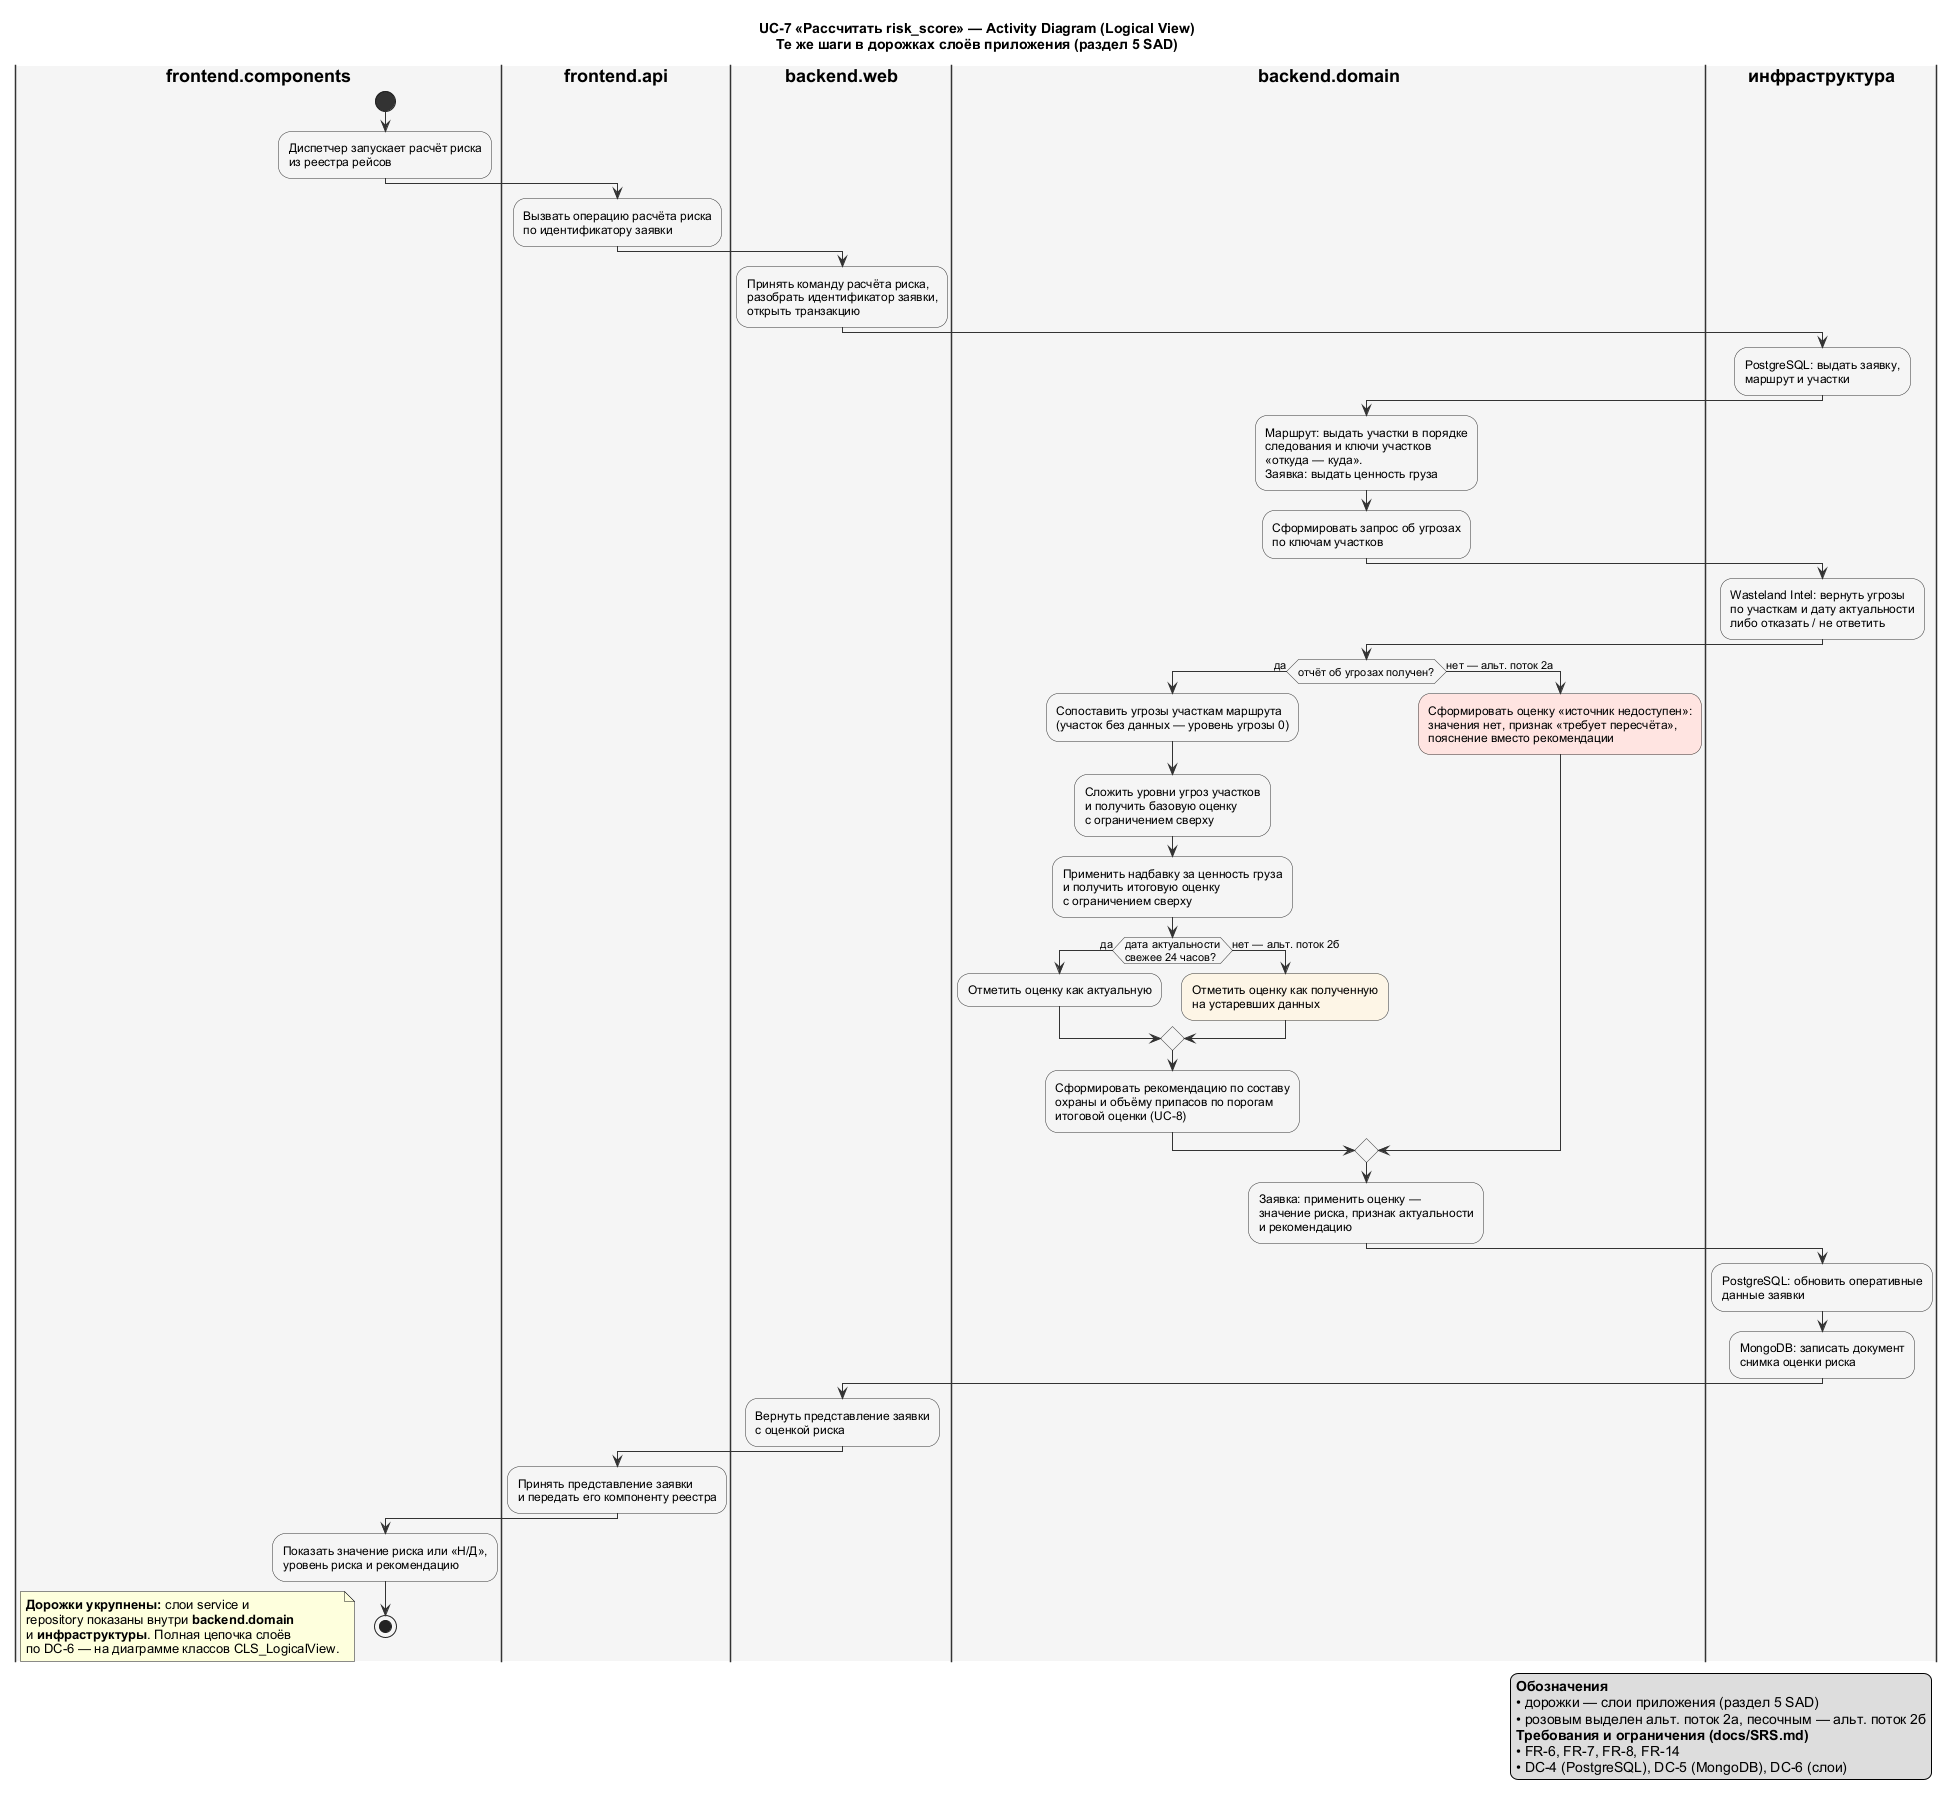

The diagram above was rendered by PlantUML. Its source (embedded in the PNG):
@startuml ACT_UC7_LogicalView
skinparam shadowing false
skinparam defaultFontName Arial
skinparam ArrowColor #333333
skinparam activityBackgroundColor #F5F5F5
skinparam activityBorderColor #333333
skinparam activityDiamondBackgroundColor #F5F5F5
skinparam activityDiamondBorderColor #333333
skinparam activityStartColor #333333
skinparam activityEndColor #333333
skinparam activityBarColor #333333
skinparam swimlaneBorderColor #333333
skinparam swimlaneTitleFontStyle bold

title UC-7 «Рассчитать risk_score» — Activity Diagram (Logical View)\nТе же шаги в дорожках слоёв приложения (раздел 5 SAD)

|#F5F5F5|frontend.components|
|#F5F5F5|frontend.api|
|#F5F5F5|backend.web|
|#F5F5F5|backend.domain|
|#F5F5F5|инфраструктура|

|frontend.components|
start
:Диспетчер запускает расчёт риска\nиз реестра рейсов;

|frontend.api|
:Вызвать операцию расчёта риска\nпо идентификатору заявки;

|backend.web|
:Принять команду расчёта риска,\nразобрать идентификатор заявки,\nоткрыть транзакцию;

|инфраструктура|
:PostgreSQL: выдать заявку,\nмаршрут и участки;

|backend.domain|
:Маршрут: выдать участки в порядке\nследования и ключи участков\n«откуда — куда».\nЗаявка: выдать ценность груза;
:Сформировать запрос об угрозах\nпо ключам участков;

|инфраструктура|
:Wasteland Intel: вернуть угрозы\nпо участкам и дату актуальности\nлибо отказать / не ответить;

|backend.domain|
if (отчёт об угрозах получен?) then (да)
  :Сопоставить угрозы участкам маршрута\n(участок без данных — уровень угрозы 0);
  :Сложить уровни угроз участков\nи получить базовую оценку\nс ограничением сверху;
  :Применить надбавку за ценность груза\nи получить итоговую оценку\nс ограничением сверху;
  if (дата актуальности\nсвежее 24 часов?) then (да)
    :Отметить оценку как актуальную;
  else (нет — альт. поток 2б)
    :Отметить оценку как полученную\nна устаревших данных;<<#OldLace>>
  endif
  :Сформировать рекомендацию по составу\nохраны и объёму припасов по порогам\nитоговой оценки (UC-8);
else (нет — альт. поток 2а)
  :Сформировать оценку «источник недоступен»:\nзначения нет, признак «требует пересчёта»,\nпояснение вместо рекомендации;<<#MistyRose>>
endif
:Заявка: применить оценку —\nзначение риска, признак актуальности\nи рекомендацию;

|инфраструктура|
:PostgreSQL: обновить оперативные\nданные заявки;
:MongoDB: записать документ\nснимка оценки риска;

|backend.web|
:Вернуть представление заявки\nс оценкой риска;

|frontend.api|
:Принять представление заявки\nи передать его компоненту реестра;

|frontend.components|
:Показать значение риска или «Н/Д»,\nуровень риска и рекомендацию;
stop

floating note left
  **Дорожки укрупнены:** слои service и
  repository показаны внутри **backend.domain**
  и **инфраструктуры**. Полная цепочка слоёв
  по DC-6 — на диаграмме классов CLS_LogicalView.
end note

legend right
  **Обозначения**
  • дорожки — слои приложения (раздел 5 SAD)
  • розовым выделен альт. поток 2а, песочным — альт. поток 2б
  **Требования и ограничения (docs/SRS.md)**
  • FR-6, FR-7, FR-8, FR-14
  • DC-4 (PostgreSQL), DC-5 (MongoDB), DC-6 (слои)
endlegend
@enduml